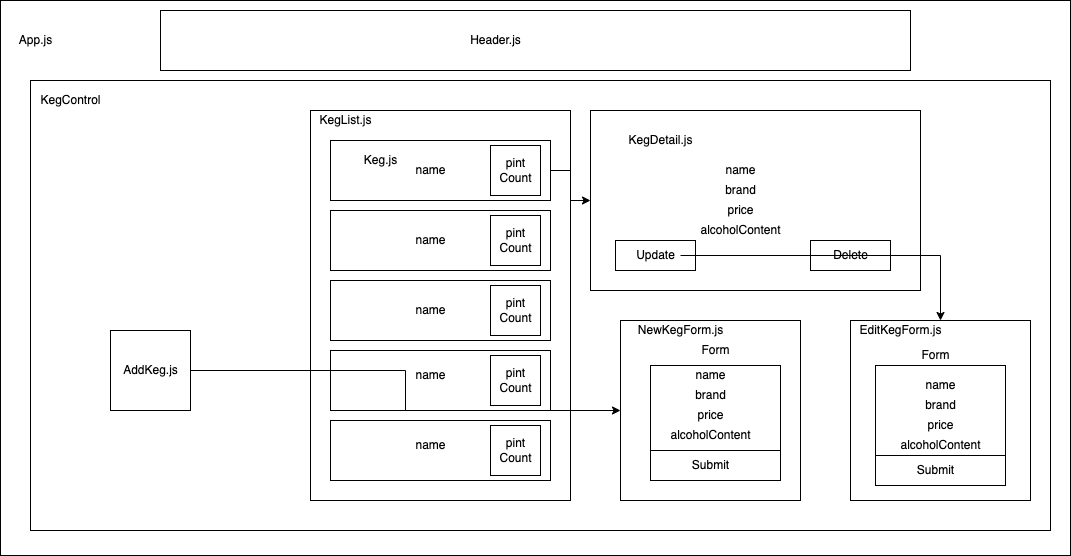

The diagram above was exported from draw.io. Its source (the exported page's mxGraphModel, read from the mxfile embedded in the PNG):
<mxGraphModel dx="1425" dy="1583" grid="1" gridSize="10" guides="1" tooltips="1" connect="1" arrows="1" fold="1" page="1" pageScale="1" pageWidth="850" pageHeight="1100" math="0" shadow="0">
  <root>
    <mxCell id="0" />
    <mxCell id="1" parent="0" />
    <mxCell id="5d3KZUYM2nTQiqi2c_E4-17" value="" style="rounded=0;whiteSpace=wrap;html=1;" parent="1" vertex="1">
      <mxGeometry x="70" y="-50" width="1070" height="555" as="geometry" />
    </mxCell>
    <mxCell id="5d3KZUYM2nTQiqi2c_E4-1" value="" style="rounded=0;whiteSpace=wrap;html=1;" parent="1" vertex="1">
      <mxGeometry x="100" y="30" width="1020" height="450" as="geometry" />
    </mxCell>
    <mxCell id="5d3KZUYM2nTQiqi2c_E4-25" value="" style="rounded=0;whiteSpace=wrap;html=1;" parent="1" vertex="1">
      <mxGeometry x="920" y="270" width="180" height="180" as="geometry" />
    </mxCell>
    <mxCell id="5d3KZUYM2nTQiqi2c_E4-40" value="" style="rounded=0;whiteSpace=wrap;html=1;" parent="1" vertex="1">
      <mxGeometry x="945" y="315" width="130" height="90" as="geometry" />
    </mxCell>
    <mxCell id="5d3KZUYM2nTQiqi2c_E4-2" value="KegControl" style="text;html=1;resizable=0;autosize=1;align=center;verticalAlign=middle;points=[];fillColor=none;strokeColor=none;rounded=0;" parent="1" vertex="1">
      <mxGeometry x="100" y="40" width="80" height="20" as="geometry" />
    </mxCell>
    <mxCell id="5d3KZUYM2nTQiqi2c_E4-3" value="" style="rounded=0;whiteSpace=wrap;html=1;" parent="1" vertex="1">
      <mxGeometry x="380" y="60" width="260" height="390" as="geometry" />
    </mxCell>
    <mxCell id="5d3KZUYM2nTQiqi2c_E4-4" value="" style="rounded=0;whiteSpace=wrap;html=1;" parent="1" vertex="1">
      <mxGeometry x="400" y="90" width="220" height="60" as="geometry" />
    </mxCell>
    <mxCell id="5d3KZUYM2nTQiqi2c_E4-5" value="" style="rounded=0;whiteSpace=wrap;html=1;" parent="1" vertex="1">
      <mxGeometry x="400" y="160" width="220" height="60" as="geometry" />
    </mxCell>
    <mxCell id="5d3KZUYM2nTQiqi2c_E4-6" value="" style="rounded=0;whiteSpace=wrap;html=1;" parent="1" vertex="1">
      <mxGeometry x="400" y="230" width="220" height="60" as="geometry" />
    </mxCell>
    <mxCell id="5d3KZUYM2nTQiqi2c_E4-7" value="" style="rounded=0;whiteSpace=wrap;html=1;" parent="1" vertex="1">
      <mxGeometry x="400" y="300" width="220" height="60" as="geometry" />
    </mxCell>
    <mxCell id="5d3KZUYM2nTQiqi2c_E4-8" value="" style="rounded=0;whiteSpace=wrap;html=1;" parent="1" vertex="1">
      <mxGeometry x="400" y="370" width="220" height="60" as="geometry" />
    </mxCell>
    <mxCell id="dqy3h2x4BbaLfjJ4AzqQ-16" value="" style="edgeStyle=orthogonalEdgeStyle;rounded=0;orthogonalLoop=1;jettySize=auto;html=1;" edge="1" parent="1" source="5d3KZUYM2nTQiqi2c_E4-11" target="dqy3h2x4BbaLfjJ4AzqQ-5">
      <mxGeometry relative="1" as="geometry">
        <mxPoint x="340" y="320" as="targetPoint" />
      </mxGeometry>
    </mxCell>
    <mxCell id="5d3KZUYM2nTQiqi2c_E4-11" value="" style="whiteSpace=wrap;html=1;aspect=fixed;" parent="1" vertex="1">
      <mxGeometry x="180" y="280" width="80" height="80" as="geometry" />
    </mxCell>
    <mxCell id="5d3KZUYM2nTQiqi2c_E4-12" value="KegList.js" style="text;html=1;resizable=0;autosize=1;align=center;verticalAlign=middle;points=[];fillColor=none;strokeColor=none;rounded=0;" parent="1" vertex="1">
      <mxGeometry x="380" y="60" width="70" height="20" as="geometry" />
    </mxCell>
    <mxCell id="5d3KZUYM2nTQiqi2c_E4-13" value="Keg.js" style="text;html=1;resizable=0;autosize=1;align=center;verticalAlign=middle;points=[];fillColor=none;strokeColor=none;rounded=0;" parent="1" vertex="1">
      <mxGeometry x="425" y="100" width="50" height="20" as="geometry" />
    </mxCell>
    <mxCell id="5d3KZUYM2nTQiqi2c_E4-15" value="AddKeg.js" style="text;html=1;resizable=0;autosize=1;align=center;verticalAlign=middle;points=[];fillColor=none;strokeColor=none;rounded=0;" parent="1" vertex="1">
      <mxGeometry x="185" y="310" width="70" height="20" as="geometry" />
    </mxCell>
    <mxCell id="5d3KZUYM2nTQiqi2c_E4-18" value="App.js" style="text;html=1;resizable=0;autosize=1;align=center;verticalAlign=middle;points=[];fillColor=none;strokeColor=none;rounded=0;" parent="1" vertex="1">
      <mxGeometry x="80" y="-20" width="50" height="20" as="geometry" />
    </mxCell>
    <mxCell id="5d3KZUYM2nTQiqi2c_E4-24" value="" style="rounded=0;whiteSpace=wrap;html=1;" parent="1" vertex="1">
      <mxGeometry x="660" y="60" width="330" height="180" as="geometry" />
    </mxCell>
    <mxCell id="5d3KZUYM2nTQiqi2c_E4-26" value="KegDetail.js" style="text;html=1;resizable=0;autosize=1;align=center;verticalAlign=middle;points=[];fillColor=none;strokeColor=none;rounded=0;" parent="1" vertex="1">
      <mxGeometry x="690" y="80" width="80" height="20" as="geometry" />
    </mxCell>
    <mxCell id="5d3KZUYM2nTQiqi2c_E4-28" value="name" style="text;html=1;resizable=0;autosize=1;align=center;verticalAlign=middle;points=[];fillColor=none;strokeColor=none;rounded=0;" parent="1" vertex="1">
      <mxGeometry x="785" y="110" width="50" height="20" as="geometry" />
    </mxCell>
    <mxCell id="5d3KZUYM2nTQiqi2c_E4-29" value="brand" style="text;html=1;resizable=0;autosize=1;align=center;verticalAlign=middle;points=[];fillColor=none;strokeColor=none;rounded=0;" parent="1" vertex="1">
      <mxGeometry x="785" y="130" width="50" height="20" as="geometry" />
    </mxCell>
    <mxCell id="5d3KZUYM2nTQiqi2c_E4-30" value="price" style="text;html=1;resizable=0;autosize=1;align=center;verticalAlign=middle;points=[];fillColor=none;strokeColor=none;rounded=0;" parent="1" vertex="1">
      <mxGeometry x="790" y="150" width="40" height="20" as="geometry" />
    </mxCell>
    <mxCell id="5d3KZUYM2nTQiqi2c_E4-31" value="" style="rounded=0;whiteSpace=wrap;html=1;" parent="1" vertex="1">
      <mxGeometry x="685" y="190" width="80" height="30" as="geometry" />
    </mxCell>
    <mxCell id="5d3KZUYM2nTQiqi2c_E4-32" value="" style="rounded=0;whiteSpace=wrap;html=1;" parent="1" vertex="1">
      <mxGeometry x="880" y="190" width="80" height="30" as="geometry" />
    </mxCell>
    <mxCell id="SPp4N4MftwYylvbMPSyi-6" value="" style="edgeStyle=orthogonalEdgeStyle;rounded=0;orthogonalLoop=1;jettySize=auto;html=1;entryX=0.5;entryY=0;entryDx=0;entryDy=0;" parent="1" source="5d3KZUYM2nTQiqi2c_E4-33" target="5d3KZUYM2nTQiqi2c_E4-25" edge="1">
      <mxGeometry relative="1" as="geometry" />
    </mxCell>
    <mxCell id="5d3KZUYM2nTQiqi2c_E4-33" value="Update" style="text;html=1;resizable=0;autosize=1;align=center;verticalAlign=middle;points=[];fillColor=none;strokeColor=none;rounded=0;" parent="1" vertex="1">
      <mxGeometry x="700" y="195" width="50" height="20" as="geometry" />
    </mxCell>
    <mxCell id="5d3KZUYM2nTQiqi2c_E4-34" value="Delete" style="text;html=1;resizable=0;autosize=1;align=center;verticalAlign=middle;points=[];fillColor=none;strokeColor=none;rounded=0;" parent="1" vertex="1">
      <mxGeometry x="895" y="195" width="50" height="20" as="geometry" />
    </mxCell>
    <mxCell id="5d3KZUYM2nTQiqi2c_E4-35" value="EditKegForm.js" style="text;html=1;resizable=0;autosize=1;align=center;verticalAlign=middle;points=[];fillColor=none;strokeColor=none;rounded=0;" parent="1" vertex="1">
      <mxGeometry x="920" y="270" width="100" height="20" as="geometry" />
    </mxCell>
    <mxCell id="5d3KZUYM2nTQiqi2c_E4-37" value="name" style="text;html=1;resizable=0;autosize=1;align=center;verticalAlign=middle;points=[];fillColor=none;strokeColor=none;rounded=0;" parent="1" vertex="1">
      <mxGeometry x="985" y="325" width="50" height="20" as="geometry" />
    </mxCell>
    <mxCell id="5d3KZUYM2nTQiqi2c_E4-38" value="brand" style="text;html=1;resizable=0;autosize=1;align=center;verticalAlign=middle;points=[];fillColor=none;strokeColor=none;rounded=0;" parent="1" vertex="1">
      <mxGeometry x="985" y="345" width="50" height="20" as="geometry" />
    </mxCell>
    <mxCell id="5d3KZUYM2nTQiqi2c_E4-39" value="price" style="text;html=1;resizable=0;autosize=1;align=center;verticalAlign=middle;points=[];fillColor=none;strokeColor=none;rounded=0;" parent="1" vertex="1">
      <mxGeometry x="990" y="365" width="40" height="20" as="geometry" />
    </mxCell>
    <mxCell id="5d3KZUYM2nTQiqi2c_E4-41" value="Form" style="text;html=1;resizable=0;autosize=1;align=center;verticalAlign=middle;points=[];fillColor=none;strokeColor=none;rounded=0;" parent="1" vertex="1">
      <mxGeometry x="985" y="295" width="40" height="20" as="geometry" />
    </mxCell>
    <mxCell id="5d3KZUYM2nTQiqi2c_E4-42" value="" style="rounded=0;whiteSpace=wrap;html=1;" parent="1" vertex="1">
      <mxGeometry x="945" y="405" width="130" height="30" as="geometry" />
    </mxCell>
    <mxCell id="5d3KZUYM2nTQiqi2c_E4-43" value="Submit" style="text;html=1;resizable=0;autosize=1;align=center;verticalAlign=middle;points=[];fillColor=none;strokeColor=none;rounded=0;" parent="1" vertex="1">
      <mxGeometry x="980" y="410" width="50" height="20" as="geometry" />
    </mxCell>
    <mxCell id="SPp4N4MftwYylvbMPSyi-2" value="" style="rounded=0;whiteSpace=wrap;html=1;" parent="1" vertex="1">
      <mxGeometry x="230" y="-40" width="750" height="60" as="geometry" />
    </mxCell>
    <mxCell id="SPp4N4MftwYylvbMPSyi-1" value="Header.js" style="text;html=1;resizable=0;autosize=1;align=center;verticalAlign=middle;points=[];fillColor=none;strokeColor=none;rounded=0;" parent="1" vertex="1">
      <mxGeometry x="530" y="-20" width="70" height="20" as="geometry" />
    </mxCell>
    <mxCell id="SPp4N4MftwYylvbMPSyi-5" style="edgeStyle=orthogonalEdgeStyle;rounded=0;orthogonalLoop=1;jettySize=auto;html=1;exitX=1;exitY=0.5;exitDx=0;exitDy=0;" parent="1" source="5d3KZUYM2nTQiqi2c_E4-4" target="5d3KZUYM2nTQiqi2c_E4-24" edge="1">
      <mxGeometry relative="1" as="geometry" />
    </mxCell>
    <mxCell id="dqy3h2x4BbaLfjJ4AzqQ-2" value="alcoholContent" style="text;html=1;resizable=0;autosize=1;align=center;verticalAlign=middle;points=[];fillColor=none;strokeColor=none;rounded=0;" vertex="1" parent="1">
      <mxGeometry x="760" y="170" width="100" height="20" as="geometry" />
    </mxCell>
    <mxCell id="dqy3h2x4BbaLfjJ4AzqQ-3" value="name" style="text;html=1;resizable=0;autosize=1;align=center;verticalAlign=middle;points=[];fillColor=none;strokeColor=none;rounded=0;" vertex="1" parent="1">
      <mxGeometry x="475" y="110" width="50" height="20" as="geometry" />
    </mxCell>
    <mxCell id="dqy3h2x4BbaLfjJ4AzqQ-4" value="alcoholContent" style="text;html=1;resizable=0;autosize=1;align=center;verticalAlign=middle;points=[];fillColor=none;strokeColor=none;rounded=0;" vertex="1" parent="1">
      <mxGeometry x="960" y="385" width="100" height="20" as="geometry" />
    </mxCell>
    <mxCell id="dqy3h2x4BbaLfjJ4AzqQ-5" value="" style="rounded=0;whiteSpace=wrap;html=1;" vertex="1" parent="1">
      <mxGeometry x="690" y="270" width="180" height="180" as="geometry" />
    </mxCell>
    <mxCell id="dqy3h2x4BbaLfjJ4AzqQ-6" value="" style="rounded=0;whiteSpace=wrap;html=1;" vertex="1" parent="1">
      <mxGeometry x="720" y="315" width="130" height="90" as="geometry" />
    </mxCell>
    <mxCell id="dqy3h2x4BbaLfjJ4AzqQ-7" value="" style="rounded=0;whiteSpace=wrap;html=1;" vertex="1" parent="1">
      <mxGeometry x="720" y="400" width="130" height="30" as="geometry" />
    </mxCell>
    <mxCell id="dqy3h2x4BbaLfjJ4AzqQ-8" value="name" style="text;html=1;resizable=0;autosize=1;align=center;verticalAlign=middle;points=[];fillColor=none;strokeColor=none;rounded=0;" vertex="1" parent="1">
      <mxGeometry x="755" y="315" width="50" height="20" as="geometry" />
    </mxCell>
    <mxCell id="dqy3h2x4BbaLfjJ4AzqQ-9" value="brand" style="text;html=1;resizable=0;autosize=1;align=center;verticalAlign=middle;points=[];fillColor=none;strokeColor=none;rounded=0;" vertex="1" parent="1">
      <mxGeometry x="755" y="335" width="50" height="20" as="geometry" />
    </mxCell>
    <mxCell id="dqy3h2x4BbaLfjJ4AzqQ-10" value="price" style="text;html=1;resizable=0;autosize=1;align=center;verticalAlign=middle;points=[];fillColor=none;strokeColor=none;rounded=0;" vertex="1" parent="1">
      <mxGeometry x="760" y="355" width="40" height="20" as="geometry" />
    </mxCell>
    <mxCell id="dqy3h2x4BbaLfjJ4AzqQ-11" value="alcoholContent" style="text;html=1;resizable=0;autosize=1;align=center;verticalAlign=middle;points=[];fillColor=none;strokeColor=none;rounded=0;" vertex="1" parent="1">
      <mxGeometry x="730" y="375" width="100" height="20" as="geometry" />
    </mxCell>
    <mxCell id="dqy3h2x4BbaLfjJ4AzqQ-12" value="Submit" style="text;html=1;resizable=0;autosize=1;align=center;verticalAlign=middle;points=[];fillColor=none;strokeColor=none;rounded=0;" vertex="1" parent="1">
      <mxGeometry x="755" y="405" width="50" height="20" as="geometry" />
    </mxCell>
    <mxCell id="dqy3h2x4BbaLfjJ4AzqQ-13" value="NewKegForm.js" style="text;html=1;resizable=0;autosize=1;align=center;verticalAlign=middle;points=[];fillColor=none;strokeColor=none;rounded=0;" vertex="1" parent="1">
      <mxGeometry x="700" y="270" width="100" height="20" as="geometry" />
    </mxCell>
    <mxCell id="dqy3h2x4BbaLfjJ4AzqQ-14" value="Form" style="text;html=1;resizable=0;autosize=1;align=center;verticalAlign=middle;points=[];fillColor=none;strokeColor=none;rounded=0;" vertex="1" parent="1">
      <mxGeometry x="765" y="290" width="40" height="20" as="geometry" />
    </mxCell>
    <mxCell id="dqy3h2x4BbaLfjJ4AzqQ-17" value="" style="whiteSpace=wrap;html=1;aspect=fixed;" vertex="1" parent="1">
      <mxGeometry x="560" y="95" width="50" height="50" as="geometry" />
    </mxCell>
    <mxCell id="dqy3h2x4BbaLfjJ4AzqQ-18" value="pint&lt;br&gt;Count" style="text;html=1;resizable=0;autosize=1;align=center;verticalAlign=middle;points=[];fillColor=none;strokeColor=none;rounded=0;" vertex="1" parent="1">
      <mxGeometry x="560" y="105" width="50" height="30" as="geometry" />
    </mxCell>
    <mxCell id="dqy3h2x4BbaLfjJ4AzqQ-19" value="" style="whiteSpace=wrap;html=1;aspect=fixed;" vertex="1" parent="1">
      <mxGeometry x="560" y="375" width="50" height="50" as="geometry" />
    </mxCell>
    <mxCell id="dqy3h2x4BbaLfjJ4AzqQ-20" value="pint&lt;br&gt;Count" style="text;html=1;resizable=0;autosize=1;align=center;verticalAlign=middle;points=[];fillColor=none;strokeColor=none;rounded=0;" vertex="1" parent="1">
      <mxGeometry x="560" y="385" width="50" height="30" as="geometry" />
    </mxCell>
    <mxCell id="dqy3h2x4BbaLfjJ4AzqQ-21" value="" style="whiteSpace=wrap;html=1;aspect=fixed;" vertex="1" parent="1">
      <mxGeometry x="560" y="305" width="50" height="50" as="geometry" />
    </mxCell>
    <mxCell id="dqy3h2x4BbaLfjJ4AzqQ-22" value="pint&lt;br&gt;Count" style="text;html=1;resizable=0;autosize=1;align=center;verticalAlign=middle;points=[];fillColor=none;strokeColor=none;rounded=0;" vertex="1" parent="1">
      <mxGeometry x="560" y="315" width="50" height="30" as="geometry" />
    </mxCell>
    <mxCell id="dqy3h2x4BbaLfjJ4AzqQ-23" value="" style="whiteSpace=wrap;html=1;aspect=fixed;" vertex="1" parent="1">
      <mxGeometry x="560" y="235" width="50" height="50" as="geometry" />
    </mxCell>
    <mxCell id="dqy3h2x4BbaLfjJ4AzqQ-24" value="pint&lt;br&gt;Count" style="text;html=1;resizable=0;autosize=1;align=center;verticalAlign=middle;points=[];fillColor=none;strokeColor=none;rounded=0;" vertex="1" parent="1">
      <mxGeometry x="560" y="245" width="50" height="30" as="geometry" />
    </mxCell>
    <mxCell id="dqy3h2x4BbaLfjJ4AzqQ-25" value="" style="whiteSpace=wrap;html=1;aspect=fixed;" vertex="1" parent="1">
      <mxGeometry x="560" y="165" width="50" height="50" as="geometry" />
    </mxCell>
    <mxCell id="dqy3h2x4BbaLfjJ4AzqQ-26" value="pint&lt;br&gt;Count" style="text;html=1;resizable=0;autosize=1;align=center;verticalAlign=middle;points=[];fillColor=none;strokeColor=none;rounded=0;" vertex="1" parent="1">
      <mxGeometry x="560" y="175" width="50" height="30" as="geometry" />
    </mxCell>
    <mxCell id="dqy3h2x4BbaLfjJ4AzqQ-27" value="name" style="text;html=1;resizable=0;autosize=1;align=center;verticalAlign=middle;points=[];fillColor=none;strokeColor=none;rounded=0;" vertex="1" parent="1">
      <mxGeometry x="475" y="180" width="50" height="20" as="geometry" />
    </mxCell>
    <mxCell id="dqy3h2x4BbaLfjJ4AzqQ-28" value="name" style="text;html=1;resizable=0;autosize=1;align=center;verticalAlign=middle;points=[];fillColor=none;strokeColor=none;rounded=0;" vertex="1" parent="1">
      <mxGeometry x="475" y="385" width="50" height="20" as="geometry" />
    </mxCell>
    <mxCell id="dqy3h2x4BbaLfjJ4AzqQ-29" value="name" style="text;html=1;resizable=0;autosize=1;align=center;verticalAlign=middle;points=[];fillColor=none;strokeColor=none;rounded=0;" vertex="1" parent="1">
      <mxGeometry x="475" y="315" width="50" height="20" as="geometry" />
    </mxCell>
    <mxCell id="dqy3h2x4BbaLfjJ4AzqQ-30" value="name" style="text;html=1;resizable=0;autosize=1;align=center;verticalAlign=middle;points=[];fillColor=none;strokeColor=none;rounded=0;" vertex="1" parent="1">
      <mxGeometry x="475" y="250" width="50" height="20" as="geometry" />
    </mxCell>
  </root>
</mxGraphModel>